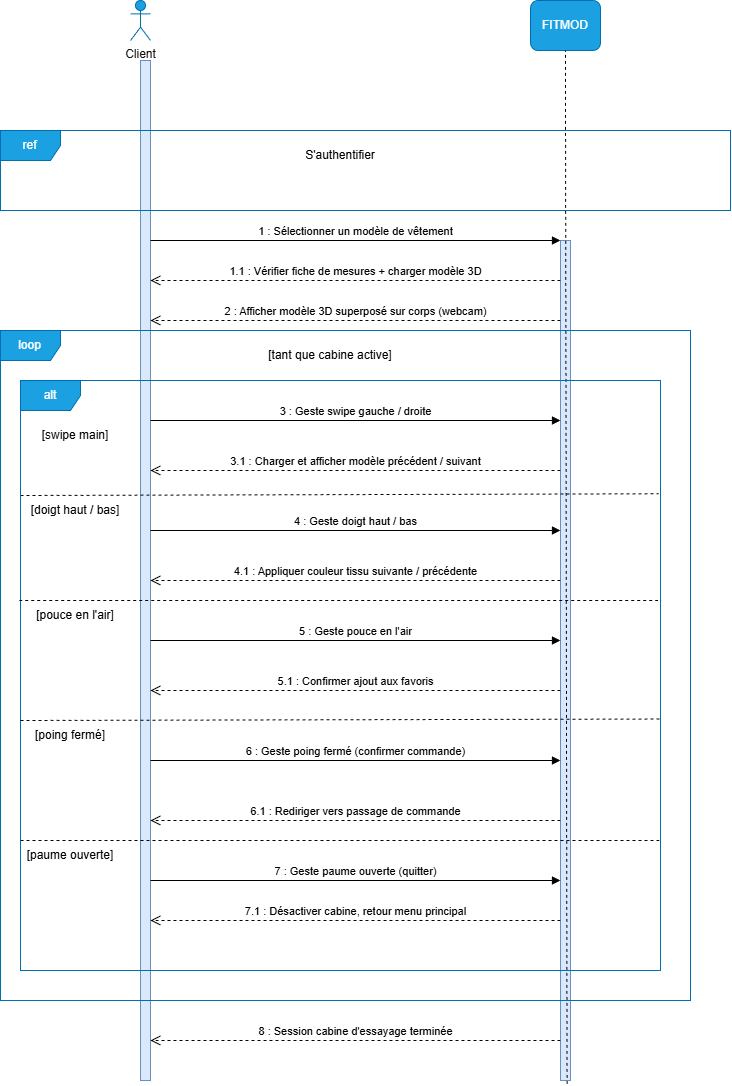

The diagram above was exported from draw.io. Its source (the exported page's mxGraphModel, read from the mxfile embedded in the PNG):
<mxGraphModel dx="1603" dy="1111" grid="1" gridSize="10" guides="1" tooltips="1" connect="1" arrows="1" fold="1" page="1" pageScale="1" pageWidth="850" pageHeight="1100" math="0" shadow="0">
  <root>
    <mxCell id="0" />
    <mxCell id="1" parent="0" />
    <mxCell id="ltSZN_oeH0pHowGlOM_N-1" parent="1" style="html=1;points=[[0,0,0,0,5],[0,1,0,0,-5],[1,0,0,0,5],[1,1,0,0,-5]];perimeter=orthogonalPerimeter;outlineConnect=0;targetShapes=umlLifeline;portConstraint=eastwest;newEdgeStyle={&quot;curved&quot;:0,&quot;rounded&quot;:0};fillColor=#dae8fc;strokeColor=#6c8ebf;" value="" vertex="1">
      <mxGeometry height="1020" width="10" x="170" y="340" as="geometry" />
    </mxCell>
    <mxCell id="ltSZN_oeH0pHowGlOM_N-2" parent="1" style="html=1;points=[[0,0,0,0,5],[0,1,0,0,-5],[1,0,0,0,5],[1,1,0,0,-5]];perimeter=orthogonalPerimeter;outlineConnect=0;targetShapes=umlLifeline;portConstraint=eastwest;newEdgeStyle={&quot;curved&quot;:0,&quot;rounded&quot;:0};fillColor=#dae8fc;strokeColor=#6c8ebf;" value="" vertex="1">
      <mxGeometry height="840" width="10" x="590" y="520" as="geometry" />
    </mxCell>
    <mxCell id="ltSZN_oeH0pHowGlOM_N-3" parent="1" style="shape=umlActor;verticalLabelPosition=bottom;verticalAlign=top;html=1;outlineConnect=0;fillColor=#1ba1e2;fontColor=#ffffff;strokeColor=#006EAF;" value="&lt;span style=&quot;color: rgb(17, 17, 17);&quot;&gt;Client&lt;/span&gt;" vertex="1">
      <mxGeometry height="40" width="20" x="160" y="280" as="geometry" />
    </mxCell>
    <mxCell id="ltSZN_oeH0pHowGlOM_N-4" parent="1" style="rounded=1;whiteSpace=wrap;html=1;fillColor=#1ba1e2;fontColor=#ffffff;strokeColor=#006EAF;" value="FITMOD" vertex="1">
      <mxGeometry height="50" width="70" x="560" y="280" as="geometry" />
    </mxCell>
    <mxCell id="4f8iv20aKVaQXSXjOQQ--3" parent="1" style="shape=umlFrame;whiteSpace=wrap;html=1;pointerEvents=0;fillColor=#1ba1e2;strokeColor=#006EAF;fontColor=#ffffff;" value="loop" vertex="1">
      <mxGeometry height="670" width="690" x="30" y="610" as="geometry" />
    </mxCell>
    <mxCell id="4f8iv20aKVaQXSXjOQQ--4" parent="1" style="text;html=1;whiteSpace=wrap;strokeColor=none;fillColor=none;align=center;verticalAlign=middle;rounded=0;" value="S'authentifier" vertex="1">
      <mxGeometry height="30" width="110" x="315" y="420" as="geometry" />
    </mxCell>
    <mxCell id="4f8iv20aKVaQXSXjOQQ--5" edge="1" parent="1" style="html=1;verticalAlign=bottom;endArrow=block;curved=0;rounded=0;" target="ltSZN_oeH0pHowGlOM_N-2" value="1 : Sélectionner un modèle de vêtement">
      <mxGeometry relative="1" width="80" as="geometry">
        <mxPoint x="180" y="520" as="sourcePoint" />
        <mxPoint x="260" y="520" as="targetPoint" />
      </mxGeometry>
    </mxCell>
    <mxCell id="4f8iv20aKVaQXSXjOQQ--6" edge="1" parent="1" style="html=1;verticalAlign=bottom;endArrow=open;dashed=1;endSize=8;curved=0;rounded=0;" target="ltSZN_oeH0pHowGlOM_N-1" value="1.1 : Vérifier fiche de mesures + charger modèle 3D">
      <mxGeometry relative="1" as="geometry">
        <mxPoint x="590" y="560" as="sourcePoint" />
        <mxPoint x="510" y="560" as="targetPoint" />
      </mxGeometry>
    </mxCell>
    <mxCell id="4f8iv20aKVaQXSXjOQQ--7" parent="1" style="shape=umlFrame;whiteSpace=wrap;html=1;pointerEvents=0;fillColor=#1ba1e2;strokeColor=#006EAF;fontColor=#ffffff;" value="ref" vertex="1">
      <mxGeometry height="80" width="730" x="30" y="410" as="geometry" />
    </mxCell>
    <mxCell id="4f8iv20aKVaQXSXjOQQ--12" edge="1" parent="1" style="html=1;verticalAlign=bottom;endArrow=open;dashed=1;endSize=8;curved=0;rounded=0;" value="3.1 : Charger et afficher modèle précédent / suivant">
      <mxGeometry relative="1" as="geometry">
        <mxPoint x="590" y="750" as="sourcePoint" />
        <mxPoint x="180" y="750" as="targetPoint" />
      </mxGeometry>
    </mxCell>
    <mxCell id="4f8iv20aKVaQXSXjOQQ--17" edge="1" parent="1" style="endArrow=none;dashed=1;html=1;rounded=0;entryX=0.997;entryY=0.192;entryDx=0;entryDy=0;entryPerimeter=0;exitX=0.005;exitY=0.227;exitDx=0;exitDy=0;exitPerimeter=0;" target="4f8iv20aKVaQXSXjOQQ--33" value="">
      <mxGeometry height="50" relative="1" width="50" as="geometry">
        <mxPoint x="49.999999999999815" y="775.0000000000001" as="sourcePoint" />
        <mxPoint x="686.8" y="777.9500000000002" as="targetPoint" />
      </mxGeometry>
    </mxCell>
    <mxCell id="4f8iv20aKVaQXSXjOQQ--18" parent="1" style="text;html=1;whiteSpace=wrap;strokeColor=none;fillColor=none;align=center;verticalAlign=middle;rounded=0;autosize=1;resizable=0;" value="[swipe main]" vertex="1">
      <mxGeometry height="30" width="90" x="60" y="700" as="geometry" />
    </mxCell>
    <mxCell id="4f8iv20aKVaQXSXjOQQ--19" parent="1" style="text;html=1;whiteSpace=wrap;strokeColor=none;fillColor=none;align=center;verticalAlign=middle;rounded=0;autosize=1;resizable=0;" value="[doigt haut / bas]" vertex="1">
      <mxGeometry height="30" width="110" x="50" y="775" as="geometry" />
    </mxCell>
    <mxCell id="4f8iv20aKVaQXSXjOQQ--20" edge="1" parent="1" style="html=1;verticalAlign=bottom;endArrow=block;curved=0;rounded=0;" value="4 : Geste doigt haut / bas">
      <mxGeometry relative="1" width="80" as="geometry">
        <mxPoint x="180" y="810" as="sourcePoint" />
        <mxPoint x="590" y="810" as="targetPoint" />
      </mxGeometry>
    </mxCell>
    <mxCell id="4f8iv20aKVaQXSXjOQQ--21" edge="1" parent="1" style="html=1;verticalAlign=bottom;endArrow=open;dashed=1;endSize=8;curved=0;rounded=0;" value="4.1 : Appliquer couleur tissu suivante / précédente">
      <mxGeometry relative="1" as="geometry">
        <mxPoint x="590" y="860" as="sourcePoint" />
        <mxPoint x="180" y="860" as="targetPoint" />
      </mxGeometry>
    </mxCell>
    <mxCell id="4f8iv20aKVaQXSXjOQQ--22" edge="1" parent="1" style="html=1;verticalAlign=bottom;endArrow=block;curved=0;rounded=0;" value="5 : Geste pouce en l'air">
      <mxGeometry relative="1" width="80" as="geometry">
        <mxPoint x="180" y="920" as="sourcePoint" />
        <mxPoint x="590" y="920" as="targetPoint" />
      </mxGeometry>
    </mxCell>
    <mxCell id="4f8iv20aKVaQXSXjOQQ--27" edge="1" parent="1" style="html=1;verticalAlign=bottom;endArrow=open;dashed=1;endSize=8;curved=0;rounded=0;" value="5.1 : Confirmer ajout aux favoris">
      <mxGeometry relative="1" as="geometry">
        <mxPoint x="590" y="970" as="sourcePoint" />
        <mxPoint x="180" y="970" as="targetPoint" />
      </mxGeometry>
    </mxCell>
    <mxCell id="4f8iv20aKVaQXSXjOQQ--28" edge="1" parent="1" style="html=1;verticalAlign=bottom;endArrow=block;curved=0;rounded=0;" value="6 : Geste poing fermé (confirmer commande)">
      <mxGeometry relative="1" width="80" as="geometry">
        <mxPoint x="180" y="1040" as="sourcePoint" />
        <mxPoint x="590" y="1040" as="targetPoint" />
      </mxGeometry>
    </mxCell>
    <mxCell id="4f8iv20aKVaQXSXjOQQ--29" edge="1" parent="1" style="html=1;verticalAlign=bottom;endArrow=open;dashed=1;endSize=8;curved=0;rounded=0;" value="6.1 : Rediriger vers passage de commande">
      <mxGeometry relative="1" as="geometry">
        <mxPoint x="590" y="1100" as="sourcePoint" />
        <mxPoint x="180" y="1100" as="targetPoint" />
      </mxGeometry>
    </mxCell>
    <mxCell id="4f8iv20aKVaQXSXjOQQ--30" edge="1" parent="1" source="ltSZN_oeH0pHowGlOM_N-2" style="endArrow=none;dashed=1;html=1;rounded=0;exitX=0.658;exitY=1.004;exitDx=0;exitDy=0;exitPerimeter=0;" value="">
      <mxGeometry height="50" relative="1" width="50" as="geometry">
        <Array as="points">
          <mxPoint x="595" y="380" />
        </Array>
        <mxPoint x="595" y="1240" as="sourcePoint" />
        <mxPoint x="595" y="330" as="targetPoint" />
      </mxGeometry>
    </mxCell>
    <mxCell id="4f8iv20aKVaQXSXjOQQ--32" edge="1" parent="1" style="html=1;verticalAlign=bottom;endArrow=open;dashed=1;endSize=8;curved=0;rounded=0;" value="2 : Afficher modèle 3D superposé sur corps (webcam)">
      <mxGeometry relative="1" as="geometry">
        <mxPoint x="590" y="600" as="sourcePoint" />
        <mxPoint x="180" y="600" as="targetPoint" />
      </mxGeometry>
    </mxCell>
    <mxCell id="4f8iv20aKVaQXSXjOQQ--33" parent="1" style="shape=umlFrame;whiteSpace=wrap;html=1;pointerEvents=0;fillColor=#1ba1e2;strokeColor=#006EAF;fontColor=#ffffff;" value="alt" vertex="1">
      <mxGeometry height="590" width="640" x="50" y="660" as="geometry" />
    </mxCell>
    <mxCell id="4f8iv20aKVaQXSXjOQQ--34" parent="1" style="text;html=1;whiteSpace=wrap;strokeColor=none;fillColor=none;align=center;verticalAlign=middle;rounded=0;autosize=1;resizable=0;" value="[tant que cabine active]" vertex="1">
      <mxGeometry height="30" width="150" x="285" y="620" as="geometry" />
    </mxCell>
    <mxCell id="4f8iv20aKVaQXSXjOQQ--35" edge="1" parent="1" style="html=1;verticalAlign=bottom;endArrow=block;curved=0;rounded=0;" value="3 : Geste swipe gauche / droite">
      <mxGeometry relative="1" width="80" as="geometry">
        <mxPoint x="180" y="700" as="sourcePoint" />
        <mxPoint x="590" y="700" as="targetPoint" />
      </mxGeometry>
    </mxCell>
    <mxCell id="4f8iv20aKVaQXSXjOQQ--36" edge="1" parent="1" style="endArrow=none;dashed=1;html=1;rounded=0;" value="">
      <mxGeometry height="50" relative="1" width="50" as="geometry">
        <mxPoint x="48.72" y="880" as="sourcePoint" />
        <mxPoint x="691" y="880" as="targetPoint" />
      </mxGeometry>
    </mxCell>
    <mxCell id="4f8iv20aKVaQXSXjOQQ--37" parent="1" style="text;html=1;whiteSpace=wrap;strokeColor=none;fillColor=none;align=center;verticalAlign=middle;rounded=0;autosize=1;resizable=0;" value="[pouce en l'air]" vertex="1">
      <mxGeometry height="30" width="100" x="55" y="880" as="geometry" />
    </mxCell>
    <mxCell id="4f8iv20aKVaQXSXjOQQ--38" edge="1" parent="1" style="endArrow=none;dashed=1;html=1;rounded=0;entryX=1;entryY=0.465;entryDx=0;entryDy=0;entryPerimeter=0;" value="">
      <mxGeometry height="50" relative="1" width="50" as="geometry">
        <mxPoint x="50" y="1000" as="sourcePoint" />
        <mxPoint x="690" y="998.53" as="targetPoint" />
      </mxGeometry>
    </mxCell>
    <mxCell id="4f8iv20aKVaQXSXjOQQ--39" parent="1" style="text;html=1;whiteSpace=wrap;strokeColor=none;fillColor=none;align=center;verticalAlign=middle;rounded=0;autosize=1;resizable=0;" value="[poing fermé]" vertex="1">
      <mxGeometry height="30" width="90" x="55" y="1000" as="geometry" />
    </mxCell>
    <mxCell id="4f8iv20aKVaQXSXjOQQ--40" edge="1" parent="1" style="endArrow=none;dashed=1;html=1;rounded=0;entryX=1;entryY=0.465;entryDx=0;entryDy=0;entryPerimeter=0;" value="">
      <mxGeometry height="50" relative="1" width="50" as="geometry">
        <mxPoint x="50" y="1120" as="sourcePoint" />
        <mxPoint x="690" y="1120" as="targetPoint" />
      </mxGeometry>
    </mxCell>
    <mxCell id="4f8iv20aKVaQXSXjOQQ--41" parent="1" style="text;html=1;whiteSpace=wrap;strokeColor=none;fillColor=none;align=center;verticalAlign=middle;rounded=0;autosize=1;resizable=0;" value="[paume ouverte]" vertex="1">
      <mxGeometry height="30" width="110" x="45" y="1120" as="geometry" />
    </mxCell>
    <mxCell id="4f8iv20aKVaQXSXjOQQ--42" edge="1" parent="1" style="html=1;verticalAlign=bottom;endArrow=block;curved=0;rounded=0;" value="7 : Geste paume ouverte (quitter)">
      <mxGeometry relative="1" width="80" as="geometry">
        <mxPoint x="180" y="1160" as="sourcePoint" />
        <mxPoint x="590" y="1160" as="targetPoint" />
      </mxGeometry>
    </mxCell>
    <mxCell id="4f8iv20aKVaQXSXjOQQ--43" edge="1" parent="1" style="html=1;verticalAlign=bottom;endArrow=open;dashed=1;endSize=8;curved=0;rounded=0;" value="7.1 : Désactiver cabine, retour menu principal">
      <mxGeometry relative="1" as="geometry">
        <mxPoint x="590" y="1200" as="sourcePoint" />
        <mxPoint x="180" y="1200" as="targetPoint" />
      </mxGeometry>
    </mxCell>
    <mxCell id="4f8iv20aKVaQXSXjOQQ--44" edge="1" parent="1" style="html=1;verticalAlign=bottom;endArrow=open;dashed=1;endSize=8;curved=0;rounded=0;" value="8 : Session cabine d'essayage terminée">
      <mxGeometry relative="1" as="geometry">
        <mxPoint x="590" y="1320" as="sourcePoint" />
        <mxPoint x="180" y="1320" as="targetPoint" />
      </mxGeometry>
    </mxCell>
  </root>
</mxGraphModel>